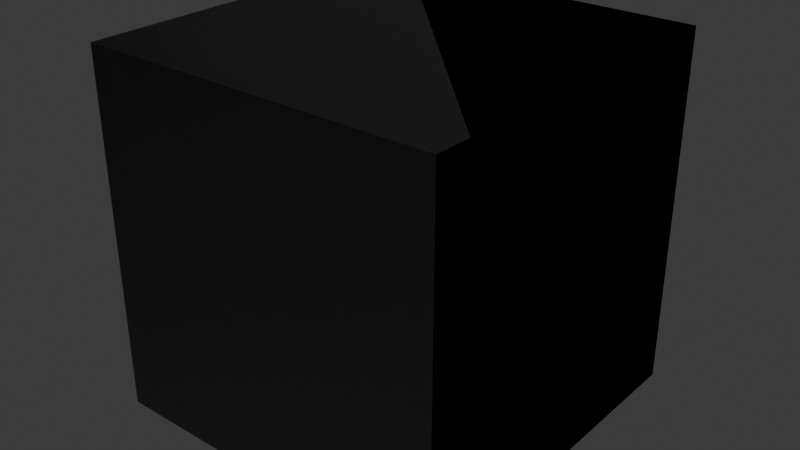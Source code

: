 # Source: materials.blend  (saved by Blender 4.5.90; exported with 4.5.12 LTS)
import bpy
from mathutils import Matrix  # noqa: F401  (used for matrix-valued properties, if any)

bpy.ops.wm.read_factory_settings(use_empty=True)
scene = bpy.context.scene
scene.name = 'Scene'

# ---- images (referenced by path relative to the original .blend; pixels are not part of the script)
import os
ASSET_DIR = os.environ.get("B2B_ASSET_DIR", "")  # directory of the original .blend (textures are referenced by path, not embedded)
HERE = os.path.dirname(os.path.abspath(__file__))  # packed textures are extracted next to this script under _unpacked/

def load_image(name, relpath, width, height, colorspace="sRGB"):
    """Load a texture the original file referenced (path relative to the .blend, or extracted next to this script)."""
    p = next((c for c in (os.path.join(HERE, relpath), os.path.join(ASSET_DIR, relpath)) if relpath and os.path.exists(c)), "")
    if p:
        img = bpy.data.images.load(p, check_existing=True)
        img.name = name
    else:  # same state as the original file: an image datablock whose file is absent (Cycles renders it pink)
        img = bpy.data.images.new(name, width, height)
        img.source = "FILE"
        img.filepath = "//" + (relpath or name)
    img.colorspace_settings.name = colorspace
    return img
img_flat_white_png = load_image('flat_white.png', 'flat_white.png', 1024, 1024, 'Non-Color')
img_flat_white_png_001 = load_image('flat_white.png.001', 'flat_white.png', 1024, 1024, 'sRGB')

# ---- materials (node trees are filled in below, after node groups)
mat_vegetationshader = bpy.data.materials.new('VegetationShader')
mat_vegetationshader.use_transparent_shadow = False
mat_vegetationshader.preview_render_type = 'FLAT'
mat_watershader = bpy.data.materials.new('WaterShader')
mat_watershader.use_transparent_shadow = False
mat_watershader.preview_render_type = 'FLAT'
mat_triplanarbasic = bpy.data.materials.new('TriplanarBasic')
mat_triplanarbasic.use_transparent_shadow = False
mat_triplanarbasic.preview_render_type = 'FLAT'

# ---- material node trees
mat_vegetationshader.use_nodes = True; mat_vegetationshader.node_tree.nodes.clear()
_N = mat_vegetationshader.node_tree.nodes; _L = mat_vegetationshader.node_tree.links
n0 = _N.new('ShaderNodeOutputMaterial'); n0.name = 'Material Output'; n0.location = (521, 195)
n1 = _N.new('ShaderNodeNormalMap'); n1.name = 'Normal Map'; n1.location = (-109, 84)
n1.hide = True
n2 = _N.new('ShaderNodeTexImage'); n2.name = 'Image Texture.001'; n2.location = (-382, -20)
n2.label = '_LeafNormalMap'
n2.hide = True
n2.image = img_flat_white_png
n3 = _N.new('ShaderNodeBsdfPrincipled'); n3.name = 'Principled BSDF'; n3.location = (173, 244)
n3.label = 'Principled BSDF'
n3.inputs[3].default_value = 1.45
n4 = _N.new('ShaderNodeTexImage'); n4.name = 'Image Texture'; n4.location = (-355, -186)
n4.label = '_EmissiveMask'
n4.hide = True
n4.image = img_flat_white_png_001
n5 = _N.new('ShaderNodeTexImage'); n5.name = 'Image Texture.002'; n5.location = (176, -326)
n5.label = '_GustNoiseMap'
n5.hide = True
n5.image = img_flat_white_png_001
n6 = _N.new('ShaderNodeTexImage'); n6.name = 'Image Texture.003'; n6.location = (-581, 331)
n6.label = '_LeafTex'
n6.hide = True
n6.image = img_flat_white_png
n7 = _N.new('ShaderNodeTexImage'); n7.name = 'Image Texture.004'; n7.location = (-382, -62)
n7.label = '_TrunkNormalMap'
n7.hide = True
n7.image = img_flat_white_png
n8 = _N.new('ShaderNodeTexImage'); n8.name = 'Image Texture.005'; n8.location = (-573, 266)
n8.label = '_TunkTex'
n8.hide = True
n8.image = img_flat_white_png
n9 = _N.new('ShaderNodeRGB'); n9.name = 'RGB'; n9.location = (-502, 404)
n9.label = '_BaseColour'
n9.hide = True
n9.outputs[0].default_value = (1.0, 1.0, 1.0, 1.0)
n10 = _N.new('ShaderNodeMix'); n10.name = 'Mix.001'; n10.location = (-81, 298)
n10.hide = True
n11 = _N.new('ShaderNodeRGB'); n11.name = 'RGB.001'; n11.location = (-258, -124)
n11.label = '_EmissiveColour'
n11.hide = True
n11.outputs[0].default_value = (1.0, 1.0, 1.0, 1.0)
n12 = _N.new('ShaderNodeVectorMath'); n12.name = 'Vector Math.001'; n12.location = (-80, -148)
n12.hide = True
n12.operation = 'MULTIPLY'
n13 = _N.new('ShaderNodeMix'); n13.name = 'Mix.002'; n13.location = (-117, -5)
n13.hide = True
n14 = _N.new('ShaderNodeRGB'); n14.name = 'RGB.002'; n14.location = (-480, 211)
n14.label = '_TrunkBaseColour'
n14.hide = True
n14.outputs[0].default_value = (1.0, 1.0, 1.0, 1.0)
n15 = _N.new('ShaderNodeVectorMath'); n15.name = 'Vector Math.002'; n15.location = (-314, 368)
n15.hide = True
n15.operation = 'MULTIPLY'
n16 = _N.new('ShaderNodeVectorMath'); n16.name = 'Vector Math.003'; n16.location = (-289, 270)
n16.hide = True
n16.operation = 'MULTIPLY'
n17 = _N.new('ShaderNodeValue'); n17.name = 'Value'; n17.location = (-627, 131)
n17.label = '_TrunkSmoothness'
n17.hide = True
n17.outputs[0].default_value = 0.0
n18 = _N.new('ShaderNodeValue'); n18.name = 'Value.001'; n18.location = (-631, 87)
n18.label = '_LeafSmoothness'
n18.hide = True
n18.outputs[0].default_value = 0.0
n19 = _N.new('ShaderNodeMix'); n19.name = 'Mix.003'; n19.location = (-432, 123)
n19.hide = True
n20 = _N.new('ShaderNodeMath'); n20.name = 'Math'; n20.location = (-269, 117)
n20.hide = True
n20.operation = 'SUBTRACT'
n20.inputs[0].default_value = 1.0
n21 = _N.new('ShaderNodeValue'); n21.name = 'Value.002'; n21.location = (-179, -443)
n21.label = '_GustFreq'
n21.hide = True
n21.outputs[0].default_value = 0.0
n22 = _N.new('ShaderNodeValue'); n22.name = 'Value.003'; n22.location = (-179, -372)
n22.label = '_GustLargeFreq'
n22.hide = True
n22.outputs[0].default_value = 0.0
n23 = _N.new('ShaderNodeValue'); n23.name = 'Time'; n23.location = (-170, -279)
n23.outputs[0].default_value = 27.0
n24 = _N.new('ShaderNodeMath'); n24.name = 'Math.001'; n24.location = (1, -326)
n24.hide = True
n24.operation = 'MULTIPLY'
n25 = _N.new('ShaderNodeMath'); n25.name = 'Math.002'; n25.location = (-5, -410)
n25.hide = True
n26 = _N.new('ShaderNodeMix'); n26.name = 'Mix.004'; n26.location = (-80, 211)
n26.hide = True
n27 = _N.new('ShaderNodeObjectInfo'); n27.name = 'Object Info'; n27.location = (-1097, -85)
n27.hide = True
n28 = _N.new('ShaderNodeSeparateColor'); n28.name = 'Separate Color'; n28.location = (-927, -67)
n28.hide = True
n29 = _N.new('ShaderNodeMath'); n29.name = 'Math.003'; n29.location = (-917, -138)
n29.hide = True
n29.operation = 'SUBTRACT'
n30 = _N.new('ShaderNodeMath'); n30.name = 'Math.004'; n30.location = (-920, -195)
n30.hide = True
n30.operation = 'CEIL'
n30.use_clamp = True
n31 = _N.new('ShaderNodeValue'); n31.name = 'Value.004'; n31.location = (-924, 400)
n31.label = '_LeafTexScaleX'
n31.hide = True
n31.outputs[0].default_value = 1.0
n32 = _N.new('ShaderNodeValue'); n32.name = 'Value.005'; n32.location = (-926, 355)
n32.label = '_LeafTexScaleY'
n32.hide = True
n32.outputs[0].default_value = 1.0
n33 = _N.new('ShaderNodeCombineXYZ'); n33.name = 'Combine XYZ'; n33.location = (-773, 377)
n33.hide = True
n34 = _N.new('ShaderNodeVectorMath'); n34.name = 'Vector Math.004'; n34.location = (-771, 335)
n34.hide = True
n34.operation = 'MULTIPLY'
n35 = _N.new('ShaderNodeValue'); n35.name = 'Value.006'; n35.location = (-931, 297)
n35.label = '_TunkTexScaleX'
n35.hide = True
n35.outputs[0].default_value = 1.0
n36 = _N.new('ShaderNodeValue'); n36.name = 'Value.007'; n36.location = (-933, 252)
n36.label = '_TunkTexScaleY'
n36.hide = True
n36.outputs[0].default_value = 1.0
n37 = _N.new('ShaderNodeCombineXYZ'); n37.name = 'Combine XYZ.001'; n37.location = (-780, 273)
n37.hide = True
n38 = _N.new('ShaderNodeVectorMath'); n38.name = 'Vector Math.005'; n38.location = (-778, 231)
n38.hide = True
n38.operation = 'MULTIPLY'
n39 = _N.new('ShaderNodeValue'); n39.name = 'Value.008'; n39.location = (-742, 37)
n39.label = '_LeafNormalMapScaleX'
n39.hide = True
n39.outputs[0].default_value = 1.0
n40 = _N.new('ShaderNodeValue'); n40.name = 'Value.009'; n40.location = (-744, -8)
n40.label = '_LeafNormalMapScaleY'
n40.hide = True
n40.outputs[0].default_value = 1.0
n41 = _N.new('ShaderNodeCombineXYZ'); n41.name = 'Combine XYZ.002'; n41.location = (-591, 14)
n41.hide = True
n42 = _N.new('ShaderNodeVectorMath'); n42.name = 'Vector Math.006'; n42.location = (-589, -28)
n42.hide = True
n42.operation = 'MULTIPLY'
n43 = _N.new('ShaderNodeTexCoord'); n43.name = 'Texture Coordinate'; n43.location = (-1080, 151)
n43.hide = True
n44 = _N.new('ShaderNodeValue'); n44.name = 'Value.010'; n44.location = (-725, -75)
n44.label = '_TrunkNormalMapScaleX'
n44.hide = True
n44.outputs[0].default_value = 1.0
n45 = _N.new('ShaderNodeValue'); n45.name = 'Value.011'; n45.location = (-727, -120)
n45.label = '_TrunkNormalMapScaleY'
n45.hide = True
n45.outputs[0].default_value = 1.0
n46 = _N.new('ShaderNodeCombineXYZ'); n46.name = 'Combine XYZ.003'; n46.location = (-574, -99)
n46.hide = True
n47 = _N.new('ShaderNodeVectorMath'); n47.name = 'Vector Math.007'; n47.location = (-572, -141)
n47.hide = True
n47.operation = 'MULTIPLY'
n48 = _N.new('ShaderNodeValue'); n48.name = 'Value.012'; n48.location = (-722, -206)
n48.label = '_EmissiveMaskScaleX'
n48.hide = True
n48.outputs[0].default_value = 1.0
n49 = _N.new('ShaderNodeValue'); n49.name = 'Value.013'; n49.location = (-724, -251)
n49.label = '_EmissiveMaskScaleY'
n49.hide = True
n49.outputs[0].default_value = 1.0
n50 = _N.new('ShaderNodeCombineXYZ'); n50.name = 'Combine XYZ.004'; n50.location = (-571, -230)
n50.hide = True
n51 = _N.new('ShaderNodeVectorMath'); n51.name = 'Vector Math.008'; n51.location = (-569, -271)
n51.hide = True
n51.operation = 'MULTIPLY'
_L.new(n3.outputs[0], n0.inputs[0])
_L.new(n1.outputs[0], n3.inputs[5])
_L.new(n4.outputs[0], n12.inputs[1])
_L.new(n11.outputs[0], n12.inputs[0])
_L.new(n12.outputs[0], n3.inputs[27])
_L.new(n13.outputs[0], n1.inputs[1])
_L.new(n8.outputs[0], n16.inputs[0])
_L.new(n14.outputs[0], n16.inputs[1])
_L.new(n6.outputs[0], n15.inputs[1])
_L.new(n9.outputs[0], n15.inputs[0])
_L.new(n10.outputs[0], n3.inputs[0])
_L.new(n19.outputs[0], n20.inputs[1])
_L.new(n20.outputs[0], n3.inputs[2])
_L.new(n22.outputs[0], n25.inputs[0])
_L.new(n21.outputs[0], n25.inputs[1])
_L.new(n25.outputs[0], n24.inputs[1])
_L.new(n23.outputs[0], n24.inputs[0])
_L.new(n24.outputs[0], n5.inputs[0])
_L.new(n5.outputs[0], n0.inputs[2])
_L.new(n6.outputs[1], n26.inputs[2])
_L.new(n8.outputs[1], n26.inputs[3])
_L.new(n26.outputs[0], n3.inputs[4])
_L.new(n27.outputs[1], n28.inputs[0])
_L.new(n28.outputs[2], n29.inputs[0])
_L.new(n29.outputs[0], n30.inputs[0])
_L.new(n30.outputs[0], n10.inputs[0])
_L.new(n30.outputs[0], n26.inputs[0])
_L.new(n30.outputs[0], n13.inputs[0])
_L.new(n30.outputs[0], n19.inputs[0])
_L.new(n15.outputs[0], n10.inputs[2])
_L.new(n16.outputs[0], n10.inputs[3])
_L.new(n18.outputs[0], n19.inputs[3])
_L.new(n17.outputs[0], n19.inputs[2])
_L.new(n7.outputs[0], n13.inputs[3])
_L.new(n2.outputs[0], n13.inputs[2])
_L.new(n32.outputs[0], n33.inputs[1])
_L.new(n31.outputs[0], n33.inputs[0])
_L.new(n33.outputs[0], n34.inputs[0])
_L.new(n34.outputs[0], n6.inputs[0])
_L.new(n36.outputs[0], n37.inputs[1])
_L.new(n35.outputs[0], n37.inputs[0])
_L.new(n37.outputs[0], n38.inputs[0])
_L.new(n38.outputs[0], n8.inputs[0])
_L.new(n40.outputs[0], n41.inputs[1])
_L.new(n39.outputs[0], n41.inputs[0])
_L.new(n41.outputs[0], n42.inputs[0])
_L.new(n43.outputs[2], n38.inputs[1])
_L.new(n43.outputs[2], n34.inputs[1])
_L.new(n43.outputs[2], n42.inputs[1])
_L.new(n42.outputs[0], n2.inputs[0])
_L.new(n45.outputs[0], n46.inputs[1])
_L.new(n44.outputs[0], n46.inputs[0])
_L.new(n46.outputs[0], n47.inputs[0])
_L.new(n47.outputs[0], n7.inputs[0])
_L.new(n43.outputs[2], n47.inputs[1])
_L.new(n49.outputs[0], n50.inputs[1])
_L.new(n48.outputs[0], n50.inputs[0])
_L.new(n50.outputs[0], n51.inputs[0])
_L.new(n43.outputs[2], n51.inputs[1])
_L.new(n51.outputs[0], n4.inputs[0])
n0.is_active_output = True
mat_watershader.use_nodes = True; mat_watershader.node_tree.nodes.clear()
_N = mat_watershader.node_tree.nodes; _L = mat_watershader.node_tree.links
n0 = _N.new('ShaderNodeOutputMaterial'); n0.name = 'Material Output'; n0.location = (408, 311)
n1 = _N.new('ShaderNodeBsdfPrincipled'); n1.name = 'Principled BSDF'; n1.location = (103, 244)
n1.label = 'Principled BSDF'
n1.inputs[3].default_value = 1.45
n2 = _N.new('ShaderNodeNormalMap'); n2.name = 'Normal Map'; n2.location = (-243, -69)
n2.hide = True
n3 = _N.new('ShaderNodeTexImage'); n3.name = 'Image Texture.001'; n3.location = (-513, -71)
n3.label = '_WaterNormal'
n3.hide = True
n3.image = img_flat_white_png
n4 = _N.new('ShaderNodeTexImage'); n4.name = 'Image Texture'; n4.location = (-507, 174)
n4.label = '_FoamMask'
n4.hide = True
n4.image = img_flat_white_png_001
n5 = _N.new('ShaderNodeTexImage'); n5.name = 'Image Texture.002'; n5.location = (-505, 105)
n5.label = '_WaveMask'
n5.hide = True
n5.image = img_flat_white_png_001
n6 = _N.new('ShaderNodeTexImage'); n6.name = 'Image Texture.003'; n6.location = (-1143, 111)
n6.label = '_DistortionMap'
n6.hide = True
n6.image = img_flat_white_png
n7 = _N.new('ShaderNodeTexImage'); n7.name = 'Image Texture.004'; n7.location = (-1129, 37)
n7.label = '_Refraction'
n7.hide = True
n7.image = img_flat_white_png
n8 = _N.new('ShaderNodeMix'); n8.name = 'Mix'; n8.location = (-232, 154)
n8.hide = True
n9 = _N.new('ShaderNodeTexCoord'); n9.name = 'Texture Coordinate'; n9.location = (-1062, -39)
n9.hide = True
n10 = _N.new('ShaderNodeMath'); n10.name = 'Math'; n10.location = (-874, 67)
n10.hide = True
n11 = _N.new('ShaderNodeMath'); n11.name = 'Math.001'; n11.location = (-689, -2)
n11.hide = True
n12 = _N.new('ShaderNodeMath'); n12.name = 'Math.002'; n12.location = (-83, 195)
n12.hide = True
n12.operation = 'MULTIPLY'
n13 = _N.new('ShaderNodeValue'); n13.name = 'Value'; n13.location = (-297, 237)
n13.label = '_Opacity'
n13.hide = True
n13.outputs[0].default_value = 1.0
n14 = _N.new('ShaderNodeValue'); n14.name = 'Value.001'; n14.location = (-306, 44)
n14.label = '_Glossiness'
n14.hide = True
n14.outputs[0].default_value = 0.0
n15 = _N.new('ShaderNodeValue'); n15.name = 'Value.002'; n15.location = (-290, -16)
n15.label = '_Metallic'
n15.hide = True
n15.outputs[0].default_value = 0.0
n16 = _N.new('ShaderNodeMath'); n16.name = 'Math.003'; n16.location = (-145, 57)
n16.hide = True
n16.operation = 'SUBTRACT'
n16.inputs[0].default_value = 1.0
n17 = _N.new('ShaderNodeVectorMath'); n17.name = 'Vector Math'; n17.location = (-882, -58)
n17.hide = True
n17.operation = 'MULTIPLY'
n18 = _N.new('ShaderNodeValue'); n18.name = 'Value.003'; n18.location = (-1066, -92)
n18.label = '_Tiling'
n18.hide = True
n18.outputs[0].default_value = 1.0
n19 = _N.new('ShaderNodeValue'); n19.name = 'Value.004'; n19.location = (-874, -150)
n19.label = '_waveTime'
n19.hide = True
n19.outputs[0].default_value = 27.0
n20 = _N.new('ShaderNodeMath'); n20.name = 'Math.004'; n20.location = (-706, -109)
n20.hide = True
_L.new(n1.outputs[0], n0.inputs[0])
_L.new(n3.outputs[0], n2.inputs[1])
_L.new(n4.outputs[0], n8.inputs[2])
_L.new(n5.outputs[0], n8.inputs[3])
_L.new(n6.outputs[0], n10.inputs[0])
_L.new(n7.outputs[0], n10.inputs[1])
_L.new(n10.outputs[0], n11.inputs[0])
_L.new(n11.outputs[0], n4.inputs[0])
_L.new(n11.outputs[0], n5.inputs[0])
_L.new(n11.outputs[0], n3.inputs[0])
_L.new(n2.outputs[0], n1.inputs[5])
_L.new(n8.outputs[0], n12.inputs[1])
_L.new(n13.outputs[0], n12.inputs[0])
_L.new(n12.outputs[0], n1.inputs[4])
_L.new(n14.outputs[0], n16.inputs[1])
_L.new(n16.outputs[0], n1.inputs[2])
_L.new(n15.outputs[0], n1.inputs[1])
_L.new(n9.outputs[2], n17.inputs[0])
_L.new(n18.outputs[0], n17.inputs[1])
_L.new(n19.outputs[0], n20.inputs[1])
_L.new(n17.outputs[0], n20.inputs[0])
_L.new(n20.outputs[0], n11.inputs[1])
n0.is_active_output = True
mat_triplanarbasic.use_nodes = True; mat_triplanarbasic.node_tree.nodes.clear()
_N = mat_triplanarbasic.node_tree.nodes; _L = mat_triplanarbasic.node_tree.links
n0 = _N.new('ShaderNodeOutputMaterial'); n0.name = 'Material Output'; n0.location = (408, 311)
n1 = _N.new('ShaderNodeNormalMap'); n1.name = 'Normal Map'; n1.location = (-216, -64)
n1.hide = True
n2 = _N.new('ShaderNodeTexImage'); n2.name = 'Image Texture.001'; n2.location = (-508, -169)
n2.label = '_TopNormal'
n2.hide = True
n2.image = img_flat_white_png
n3 = _N.new('ShaderNodeBsdfPrincipled'); n3.name = 'Principled BSDF'; n3.location = (103, 244)
n3.label = 'Principled BSDF'
n3.inputs[3].default_value = 1.45
n4 = _N.new('ShaderNodeTexImage'); n4.name = 'Image Texture'; n4.location = (-513, 275)
n4.label = '_Top'
n4.hide = True
n4.image = img_flat_white_png_001
n5 = _N.new('ShaderNodeRGB'); n5.name = 'RGB'; n5.location = (-417, 404)
n5.label = '_Color'
n5.hide = True
n5.outputs[0].default_value = (1.0, 1.0, 1.0, 1.0)
n6 = _N.new('ShaderNodeVectorMath'); n6.name = 'Vector Math'; n6.location = (-221, 366)
n6.hide = True
n6.operation = 'MULTIPLY'
n7 = _N.new('ShaderNodeValue'); n7.name = 'Value'; n7.location = (-616, 115)
n7.label = '_Glossiness'
n7.hide = True
n7.outputs[0].default_value = 0.0
n8 = _N.new('ShaderNodeValue'); n8.name = 'Value.001'; n8.location = (-612, 193)
n8.label = '_Metallic'
n8.hide = True
n8.outputs[0].default_value = 0.0
n9 = _N.new('ShaderNodeMath'); n9.name = 'Math'; n9.location = (-421, 122)
n9.hide = True
n9.operation = 'SUBTRACT'
n9.inputs[0].default_value = 1.0
n10 = _N.new('ShaderNodeTexImage'); n10.name = 'Image Texture.002'; n10.location = (-502, -107)
n10.label = '_SidesNormal'
n10.hide = True
n10.image = img_flat_white_png
n11 = _N.new('ShaderNodeMix'); n11.name = 'Mix'; n11.location = (-222, -130)
n11.hide = True
n11.data_type = 'VECTOR'
n12 = _N.new('ShaderNodeMix'); n12.name = 'Mix.001'; n12.location = (-227, 310)
n12.hide = True
n12.data_type = 'VECTOR'
n13 = _N.new('ShaderNodeTexImage'); n13.name = 'Image Texture.003'; n13.location = (-513, 315)
n13.label = '_Sides'
n13.hide = True
n13.image = img_flat_white_png_001
n14 = _N.new('ShaderNodeMix'); n14.name = 'Mix.002'; n14.location = (-224, 262)
n14.hide = True
n14.data_type = 'VECTOR'
n15 = _N.new('ShaderNodeTexCoord'); n15.name = 'Texture Coordinate'; n15.location = (-1273, 210)
n15.hide = True
n16 = _N.new('ShaderNodeVectorMath'); n16.name = 'Vector Math.001'; n16.location = (-1093, 190)
n16.hide = True
n16.operation = 'MULTIPLY'
n17 = _N.new('ShaderNodeValue'); n17.name = 'Value.003'; n17.location = (-1278, 157)
n17.label = '_Tiling'
n17.hide = True
n17.outputs[0].default_value = 1.0
n18 = _N.new('ShaderNodeValue'); n18.name = 'Value.002'; n18.location = (-919, 427)
n18.label = '_SidesScaleX'
n18.hide = True
n18.outputs[0].default_value = 1.0
n19 = _N.new('ShaderNodeValue'); n19.name = 'Value.004'; n19.location = (-921, 382)
n19.label = '_SidesScaleY'
n19.hide = True
n19.outputs[0].default_value = 1.0
n20 = _N.new('ShaderNodeCombineXYZ'); n20.name = 'Combine XYZ'; n20.location = (-768, 404)
n20.hide = True
n21 = _N.new('ShaderNodeValue'); n21.name = 'Value.005'; n21.location = (-915, 311)
n21.label = '_TopScaleX'
n21.hide = True
n21.outputs[0].default_value = 1.0
n22 = _N.new('ShaderNodeValue'); n22.name = 'Value.006'; n22.location = (-917, 266)
n22.label = '_TopScaleY'
n22.hide = True
n22.outputs[0].default_value = 1.0
n23 = _N.new('ShaderNodeCombineXYZ'); n23.name = 'Combine XYZ.001'; n23.location = (-764, 288)
n23.hide = True
n24 = _N.new('ShaderNodeVectorMath'); n24.name = 'Vector Math.003'; n24.location = (-762, 246)
n24.hide = True
n24.operation = 'MULTIPLY'
n25 = _N.new('ShaderNodeValue'); n25.name = 'Value.007'; n25.location = (-849, -19)
n25.label = '_SidesNormalScaleX'
n25.hide = True
n25.outputs[0].default_value = 1.0
n26 = _N.new('ShaderNodeValue'); n26.name = 'Value.008'; n26.location = (-851, -65)
n26.label = '_SidesNormalScaleY'
n26.hide = True
n26.outputs[0].default_value = 1.0
n27 = _N.new('ShaderNodeCombineXYZ'); n27.name = 'Combine XYZ.002'; n27.location = (-698, -43)
n27.hide = True
n28 = _N.new('ShaderNodeVectorMath'); n28.name = 'Vector Math.004'; n28.location = (-696, -85)
n28.hide = True
n28.operation = 'MULTIPLY'
n29 = _N.new('ShaderNodeValue'); n29.name = 'Value.009'; n29.location = (-846, -135)
n29.label = '_TopNormalScaleX'
n29.hide = True
n29.outputs[0].default_value = 1.0
n30 = _N.new('ShaderNodeValue'); n30.name = 'Value.010'; n30.location = (-847, -181)
n30.label = '_TopNormalScaleY'
n30.hide = True
n30.outputs[0].default_value = 1.0
n31 = _N.new('ShaderNodeCombineXYZ'); n31.name = 'Combine XYZ.003'; n31.location = (-694, -159)
n31.hide = True
n32 = _N.new('ShaderNodeVectorMath'); n32.name = 'Vector Math.005'; n32.location = (-692, -201)
n32.hide = True
n32.operation = 'MULTIPLY'
n33 = _N.new('ShaderNodeVectorMath'); n33.name = 'Vector Math.006'; n33.location = (-771, 360)
n33.hide = True
n33.operation = 'MULTIPLY'
_L.new(n3.outputs[0], n0.inputs[0])
_L.new(n1.outputs[0], n3.inputs[5])
_L.new(n5.outputs[0], n6.inputs[0])
_L.new(n7.outputs[0], n9.inputs[1])
_L.new(n6.outputs[0], n3.inputs[0])
_L.new(n8.outputs[0], n3.inputs[1])
_L.new(n9.outputs[0], n3.inputs[2])
_L.new(n11.outputs[1], n1.inputs[1])
_L.new(n12.outputs[1], n6.inputs[1])
_L.new(n2.outputs[0], n11.inputs[5])
_L.new(n10.outputs[0], n11.inputs[4])
_L.new(n4.outputs[0], n12.inputs[5])
_L.new(n13.outputs[0], n12.inputs[4])
_L.new(n13.outputs[1], n14.inputs[4])
_L.new(n4.outputs[1], n14.inputs[5])
_L.new(n14.outputs[1], n3.inputs[4])
_L.new(n15.outputs[2], n16.inputs[0])
_L.new(n17.outputs[0], n16.inputs[1])
_L.new(n19.outputs[0], n20.inputs[1])
_L.new(n18.outputs[0], n20.inputs[0])
_L.new(n22.outputs[0], n23.inputs[1])
_L.new(n21.outputs[0], n23.inputs[0])
_L.new(n23.outputs[0], n24.inputs[0])
_L.new(n16.outputs[0], n24.inputs[1])
_L.new(n24.outputs[0], n4.inputs[0])
_L.new(n26.outputs[0], n27.inputs[1])
_L.new(n25.outputs[0], n27.inputs[0])
_L.new(n27.outputs[0], n28.inputs[0])
_L.new(n30.outputs[0], n31.inputs[1])
_L.new(n29.outputs[0], n31.inputs[0])
_L.new(n31.outputs[0], n32.inputs[0])
_L.new(n16.outputs[0], n28.inputs[1])
_L.new(n16.outputs[0], n32.inputs[1])
_L.new(n28.outputs[0], n10.inputs[0])
_L.new(n32.outputs[0], n2.inputs[0])
_L.new(n20.outputs[0], n33.inputs[0])
_L.new(n16.outputs[0], n33.inputs[1])
_L.new(n33.outputs[0], n13.inputs[0])
n0.is_active_output = True

# ---- world
world_world = bpy.data.worlds.new('World'); scene.world = world_world
world_world.use_nodes = True; world_world.node_tree.nodes.clear()
_N = world_world.node_tree.nodes; _L = world_world.node_tree.links
n0 = _N.new('ShaderNodeOutputWorld'); n0.name = 'World Output'; n0.location = (300, 300)
n1 = _N.new('ShaderNodeBackground'); n1.name = 'Background'; n1.location = (10, 300)
n1.inputs[0].default_value = (0.05088, 0.05088, 0.05088, 1.0)
_L.new(n1.outputs[0], n0.inputs[0])
n0.is_active_output = True
world_world.color = (0.05088, 0.05088, 0.05088)
world_world.use_sun_shadow = False
world_world.sun_shadow_jitter_overblur = 0.0

# ---- meshes
me_cube = bpy.data.meshes.new('Cube')
me_cube.from_pydata([(-1.0, -1.0, -1.0), (-1.0, -1.0, 1.0), (-1.0, 1.0, -1.0), (-1.0, 1.0, 1.0), (1.0, -1.0, -1.0), (1.0, -1.0, 1.0), (1.0, 1.0, -1.0), (1.0, 1.0, 1.0)], [], [(0, 1, 3, 2), (2, 3, 7, 6), (6, 7, 5, 4), (4, 5, 1, 0), (2, 6, 4, 0), (7, 3, 1, 5)])
_uv = me_cube.uv_layers.new(name='UVMap')
_uv.uv.foreach_set('vector', [0.375, 0.0, 0.625, 0.0, 0.625, 0.25, 0.375, 0.25, 0.375, 0.25, 0.625, 0.25, 0.625, 0.5, 0.375, 0.5, 0.375, 0.5, 0.625, 0.5, 0.625, 0.75, 0.375, 0.75, 0.375, 0.75, 0.625, 0.75, 0.625, 1.0, 0.375, 1.0, 0.125, 0.5, 0.375, 0.5, 0.375, 0.75, 0.125, 0.75, 0.625, 0.5, 0.875, 0.5, 0.875, 0.75, 0.625, 0.75])
me_cube.materials.append(mat_vegetationshader)
me_cube.materials.append(mat_watershader)
me_cube.materials.append(mat_vegetationshader)
me_cube.materials.append(mat_triplanarbasic)
me_cube.materials.append(mat_vegetationshader)
me_cube.update()

# ---- objects
ob_cube = bpy.data.objects.new('Cube', me_cube)

# ---- transforms, parenting, visibility, modifiers, constraints
ob_cube.location = (0.0, 0.0, 0.0)

# ---- collection membership
scene.collection.objects.link(ob_cube)

# ---- scene / render settings (as saved in the file)
scene.frame_start = 1; scene.frame_end = 250; scene.frame_set(27)
scene.render.engine = 'BLENDER_EEVEE_NEXT'
scene.cycles.sampling_pattern = 'TABULATED_SOBOL'
bpy.context.view_layer.update()

# ---- added for rendering (the .blend has no active camera and no usable light): camera, sun
cam_auto = bpy.data.cameras.new('AutoCamera')
cam_auto.lens = 50.0
cam_auto.sensor_width = 36.0
cam_auto.clip_end = 1000.0
ob_auto_camera = bpy.data.objects.new('AutoCamera', cam_auto)
scene.collection.objects.link(ob_auto_camera)
ob_auto_camera.location = (3.20507, -3.84609, 2.56406)
ob_auto_camera.rotation_euler = (1.09748, -7.21219e-08, 0.694738)
scene.camera = ob_auto_camera
light_auto_sun = bpy.data.lights.new('AutoSun', 'SUN')
light_auto_sun.energy = 3.0
light_auto_sun.angle = 0.0523599
ob_auto_sun = bpy.data.objects.new('AutoSun', light_auto_sun)
scene.collection.objects.link(ob_auto_sun)
ob_auto_sun.rotation_euler = (0.872665, 0.174533, 0.523599)
bpy.context.view_layer.update()
